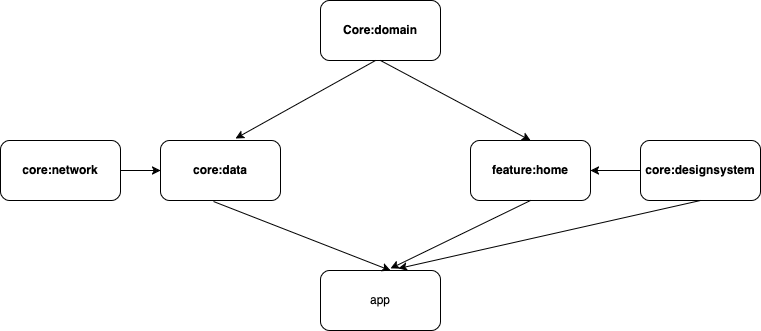

The diagram above was exported from draw.io. Its source (the exported page's mxGraphModel, read from the mxfile embedded in the PNG):
<mxGraphModel dx="1242" dy="795" grid="1" gridSize="10" guides="1" tooltips="1" connect="1" arrows="1" fold="1" page="1" pageScale="1" pageWidth="850" pageHeight="1100" math="0" shadow="0">
  <root>
    <mxCell id="0" />
    <mxCell id="1" parent="0" />
    <mxCell id="aGdM7hEnB2jS4r9QQIgn-1" value="Core:domain" style="rounded=1;whiteSpace=wrap;html=1;fontStyle=1" vertex="1" parent="1">
      <mxGeometry x="370" y="260" width="120" height="60" as="geometry" />
    </mxCell>
    <mxCell id="aGdM7hEnB2jS4r9QQIgn-2" value="&lt;b&gt;core:data&lt;/b&gt;" style="rounded=1;whiteSpace=wrap;html=1;" vertex="1" parent="1">
      <mxGeometry x="210" y="400" width="120" height="60" as="geometry" />
    </mxCell>
    <mxCell id="aGdM7hEnB2jS4r9QQIgn-3" value="&lt;b&gt;core:designsystem&lt;/b&gt;" style="rounded=1;whiteSpace=wrap;html=1;" vertex="1" parent="1">
      <mxGeometry x="690" y="400" width="120" height="60" as="geometry" />
    </mxCell>
    <mxCell id="aGdM7hEnB2jS4r9QQIgn-4" value="&lt;b&gt;core:network&lt;/b&gt;" style="rounded=1;whiteSpace=wrap;html=1;" vertex="1" parent="1">
      <mxGeometry x="50" y="400" width="120" height="60" as="geometry" />
    </mxCell>
    <mxCell id="aGdM7hEnB2jS4r9QQIgn-5" value="&lt;b&gt;feature:home&lt;/b&gt;" style="rounded=1;whiteSpace=wrap;html=1;" vertex="1" parent="1">
      <mxGeometry x="520" y="400" width="120" height="60" as="geometry" />
    </mxCell>
    <mxCell id="aGdM7hEnB2jS4r9QQIgn-6" value="app" style="rounded=1;whiteSpace=wrap;html=1;" vertex="1" parent="1">
      <mxGeometry x="370" y="530" width="120" height="60" as="geometry" />
    </mxCell>
    <mxCell id="aGdM7hEnB2jS4r9QQIgn-10" value="" style="endArrow=classic;html=1;rounded=0;entryX=0.625;entryY=-0.033;entryDx=0;entryDy=0;entryPerimeter=0;" edge="1" parent="1" target="aGdM7hEnB2jS4r9QQIgn-2">
      <mxGeometry width="50" height="50" relative="1" as="geometry">
        <mxPoint x="425" y="320" as="sourcePoint" />
        <mxPoint x="375" y="350" as="targetPoint" />
      </mxGeometry>
    </mxCell>
    <mxCell id="aGdM7hEnB2jS4r9QQIgn-12" value="" style="endArrow=classic;html=1;rounded=0;entryX=0.5;entryY=0;entryDx=0;entryDy=0;exitX=0.5;exitY=1;exitDx=0;exitDy=0;" edge="1" parent="1" source="aGdM7hEnB2jS4r9QQIgn-1" target="aGdM7hEnB2jS4r9QQIgn-5">
      <mxGeometry width="50" height="50" relative="1" as="geometry">
        <mxPoint x="400" y="440" as="sourcePoint" />
        <mxPoint x="450" y="390" as="targetPoint" />
      </mxGeometry>
    </mxCell>
    <mxCell id="aGdM7hEnB2jS4r9QQIgn-13" value="" style="endArrow=classic;html=1;rounded=0;entryX=0;entryY=0.5;entryDx=0;entryDy=0;exitX=1;exitY=0.5;exitDx=0;exitDy=0;" edge="1" parent="1" source="aGdM7hEnB2jS4r9QQIgn-4" target="aGdM7hEnB2jS4r9QQIgn-2">
      <mxGeometry width="50" height="50" relative="1" as="geometry">
        <mxPoint x="170" y="450" as="sourcePoint" />
        <mxPoint x="220" y="400" as="targetPoint" />
      </mxGeometry>
    </mxCell>
    <mxCell id="aGdM7hEnB2jS4r9QQIgn-15" value="" style="endArrow=classic;html=1;rounded=0;entryX=1;entryY=0.5;entryDx=0;entryDy=0;exitX=0;exitY=0.5;exitDx=0;exitDy=0;" edge="1" parent="1" source="aGdM7hEnB2jS4r9QQIgn-3" target="aGdM7hEnB2jS4r9QQIgn-5">
      <mxGeometry width="50" height="50" relative="1" as="geometry">
        <mxPoint x="400" y="440" as="sourcePoint" />
        <mxPoint x="450" y="390" as="targetPoint" />
      </mxGeometry>
    </mxCell>
    <mxCell id="aGdM7hEnB2jS4r9QQIgn-16" value="" style="endArrow=classic;html=1;rounded=0;exitX=0.5;exitY=1;exitDx=0;exitDy=0;entryX=0.583;entryY=-0.033;entryDx=0;entryDy=0;entryPerimeter=0;" edge="1" parent="1" source="aGdM7hEnB2jS4r9QQIgn-5" target="aGdM7hEnB2jS4r9QQIgn-6">
      <mxGeometry width="50" height="50" relative="1" as="geometry">
        <mxPoint x="400" y="440" as="sourcePoint" />
        <mxPoint x="450" y="390" as="targetPoint" />
      </mxGeometry>
    </mxCell>
    <mxCell id="aGdM7hEnB2jS4r9QQIgn-18" value="" style="endArrow=classic;html=1;rounded=0;exitX=0.5;exitY=1;exitDx=0;exitDy=0;entryX=0.65;entryY=-0.033;entryDx=0;entryDy=0;entryPerimeter=0;" edge="1" parent="1" source="aGdM7hEnB2jS4r9QQIgn-3" target="aGdM7hEnB2jS4r9QQIgn-6">
      <mxGeometry width="50" height="50" relative="1" as="geometry">
        <mxPoint x="400" y="440" as="sourcePoint" />
        <mxPoint x="450" y="390" as="targetPoint" />
      </mxGeometry>
    </mxCell>
    <mxCell id="aGdM7hEnB2jS4r9QQIgn-19" value="" style="endArrow=classic;html=1;rounded=0;exitX=0.442;exitY=1.017;exitDx=0;exitDy=0;exitPerimeter=0;" edge="1" parent="1" source="aGdM7hEnB2jS4r9QQIgn-2">
      <mxGeometry width="50" height="50" relative="1" as="geometry">
        <mxPoint x="400" y="440" as="sourcePoint" />
        <mxPoint x="440" y="530" as="targetPoint" />
      </mxGeometry>
    </mxCell>
  </root>
</mxGraphModel>